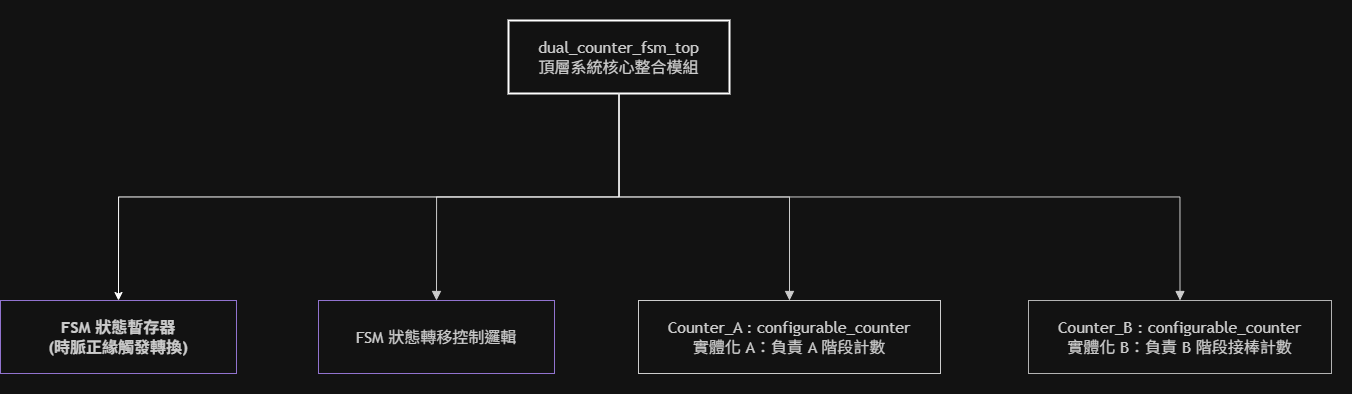

The diagram above was exported from draw.io. Its source (the exported page's mxGraphModel, read from the mxfile embedded in the PNG):
<mxGraphModel dx="63" dy="746" grid="1" gridSize="10" guides="1" tooltips="1" connect="1" arrows="1" fold="1" page="1" pageScale="1" pageWidth="827" pageHeight="1169" math="0" shadow="0">
  <root>
    <mxCell id="0" />
    <mxCell id="1" parent="0" />
    <UserObject label="" mermaidData="{&#10;  &quot;data&quot;: &quot;graph TD\n    Top[dual_counter_fsm_top &lt;br/&gt; 頂層系統核心整合模組] --&gt; FSM[FSM_Controller &lt;br/&gt; 有限狀態機核心控制程序]\n    Top --&gt; CounterA[Counter_A : configurable_counter &lt;br/&gt; 實體化 A：負責 A 階段計數]\n    Top --&gt; CounterB[Counter_B : configurable_counter &lt;br/&gt; 實體化 B：負責 B 階段接棒計數]\n\n    %% FSM 子分支\n    FSM --&gt; FSM_Seq[FSM_Seq: 狀態暫存器時序邏輯]\n    FSM --&gt; FSM_Comb[FSM_Comb: 狀態轉移與致能解碼邏輯]\n    \n    FSM_Seq --&gt; FSM_Rst[非同步重置觸發 rst='1' &lt;br/&gt; current_state &lt;= STATE_A]\n    FSM_Seq --&gt; FSM_Clk[時脈正緣觸發 rising_edge &lt;br/&gt; current_state &lt;= next_state]\n    \n    FSM_Comb --&gt; STATE_A_Logic[STATE_A 分支邏輯 &lt;br/&gt; 輸出 en_A='1', en_B='0' &lt;br/&gt; 若 done_A='1' 則 next_state &lt;= STATE_B]\n    FSM_Comb --&gt; STATE_B_Logic[STATE_B 分支邏輯 &lt;br/&gt; 輸出 en_A='0', en_B='1' &lt;br/&gt; 若 done_B='1' 則 next_state &lt;= STATE_A]\n\n    %% Counter A 子分支\n    CounterA --&gt; A_Seq[A_Seq: 序列邏輯時脈暫存器]\n    CounterA --&gt; A_Comb[A_Comb: 組合邏輯下次狀態與邊界判定]\n    CounterA --&gt; A_Out[A_Out: 輸出驅動與型態轉換]\n    \n    A_Seq --&gt; A_Rst[非同步重置觸發 rst='1' &lt;br/&gt; cnt_reg &lt;= 初始值]\n    A_Seq --&gt; A_Edge[時脈正緣致能 rising_edge 且 en_A='1' &lt;br/&gt; 更新暫存器：cnt_reg &lt;= next_cnt]\n    \n    A_Comb --&gt; A_Bound[邊界檢查 &lt;br/&gt; 抵達下限觸發 done_A &lt;= '1' &lt;br/&gt; 且 next_cnt &lt;= high_A]\n    A_Comb --&gt; A_Normal[一般計數運算 &lt;br/&gt; 標準下數：next_cnt &lt;= cnt_reg - 1]\n    \n    A_Out --&gt; A_Out_Assign[out_A &lt;= std_logic_vector(cnt_reg)]\n\n    %% Counter B 子分支\n    CounterB --&gt; B_Seq[B_Seq: 序列邏輯時脈暫存器]\n    CounterB --&gt; B_Comb[B_Comb: 組合邏輯下次狀態與邊界判定]\n    CounterB --&gt; B_Out[B_Out: 輸出驅動與型態轉換]\n    \n    B_Seq --&gt; B_Rst[非同步重置觸發 rst='1' &lt;br/&gt; cnt_reg &lt;= 初始值]\n    B_Seq --&gt; B_Edge[時脈正緣致能 rising_edge 且 en_B='1' &lt;br/&gt; 更新暫存器：cnt_reg &lt;= next_cnt]\n    \n    B_Comb --&gt; B_Bound[邊界檢查 &lt;br/&gt; 抵達上限觸發 done_B &lt;= '1' &lt;br/&gt; 且 next_cnt &lt;= low_B]\n    B_Comb --&gt; B_Normal[一般計數運算 &lt;br/&gt; 標準上數：next_cnt &lt;= cnt_reg + 1]\n    \n    B_Out --&gt; B_Out_Assign[out_B &lt;= std_logic_vector(cnt_reg)]\n\n    style Top fill:#1a1a1a,stroke:#333,stroke-width:2px;\n    style FSM fill:#2b2b2b,stroke:#9370DB,stroke-width:1px;\n    style CounterA fill:#2b2b2b,stroke:#cccccc,stroke-width:1px;\n    style CounterB fill:#2b2b2b,stroke:#cccccc,stroke-width:1px;&quot;,&#10;  &quot;config&quot;: null&#10;}" id="00ZWP4lQieNZl5-CBlM4-1">
      <mxCell connectable="0" parent="1" style="group;transparentBounds=1;editIcon=1;lockedGroup=0;groupPadding=20;" vertex="1">
        <mxGeometry as="geometry" />
      </mxCell>
    </UserObject>
    <UserObject label="dual_counter_fsm_top&#10;頂層系統核心整合模組" mermaidId="n:Top" mermaidBaseStyle="html=1;whiteSpace=wrap;strokeWidth=2;fillColor=#1a1a1a;strokeColor=#333;fontColor=light-dark(#333333,#cccccc);fontFamily=Trebuchet MS,Verdana,Arial,sans-serif;fontSize=16;" mermaidBaseValue="dual_counter_fsm_top&#10;頂層系統核心整合模組" id="00ZWP4lQieNZl5-CBlM4-2">
      <mxCell parent="00ZWP4lQieNZl5-CBlM4-1" style="html=1;whiteSpace=wrap;strokeWidth=2;fillColor=none;strokeColor=light-dark(#333333,#FFFFFF);fontColor=light-dark(#333333,#cccccc);fontFamily=Trebuchet MS,Verdana,Arial,sans-serif;fontSize=16;" vertex="1">
        <mxGeometry height="73" width="221" x="2340" y="370" as="geometry" />
      </mxCell>
    </UserObject>
    <UserObject label="FSM 狀態轉移控制邏輯" mermaidId="n:FSM" mermaidBaseStyle="html=1;whiteSpace=wrap;strokeWidth=1;fillColor=#2b2b2b;strokeColor=#9370DB;fontColor=light-dark(#333333,#cccccc);fontFamily=Trebuchet MS,Verdana,Arial,sans-serif;fontSize=16;" mermaidBaseValue="FSM_Controller&#10;有限狀態機核心控制程序" id="00ZWP4lQieNZl5-CBlM4-3">
      <mxCell parent="00ZWP4lQieNZl5-CBlM4-1" style="html=1;whiteSpace=wrap;strokeWidth=1;fillColor=none;strokeColor=#9370DB;fontColor=light-dark(#333333,#cccccc);fontFamily=Trebuchet MS,Verdana,Arial,sans-serif;fontSize=16;" vertex="1">
        <mxGeometry height="73" width="236" x="2150" y="650" as="geometry" />
      </mxCell>
    </UserObject>
    <UserObject label="Counter_A : configurable_counter&#10;實體化 A：負責 A 階段計數" mermaidId="n:CounterA" mermaidBaseStyle="html=1;whiteSpace=wrap;strokeWidth=1;fillColor=#2b2b2b;strokeColor=#cccccc;fontColor=light-dark(#333333,#cccccc);fontFamily=Trebuchet MS,Verdana,Arial,sans-serif;fontSize=16;" mermaidBaseValue="Counter_A : configurable_counter&#10;實體化 A：負責 A 階段計數" id="00ZWP4lQieNZl5-CBlM4-4">
      <mxCell parent="00ZWP4lQieNZl5-CBlM4-1" style="html=1;whiteSpace=wrap;strokeWidth=1;fillColor=none;strokeColor=light-dark(#CCCCCC,#CCCCCC);fontColor=light-dark(#333333,#cccccc);fontFamily=Trebuchet MS,Verdana,Arial,sans-serif;fontSize=16;" vertex="1">
        <mxGeometry height="73" width="302" x="2470" y="650" as="geometry" />
      </mxCell>
    </UserObject>
    <UserObject label="Counter_B : configurable_counter&#10;實體化 B：負責 B 階段接棒計數" mermaidId="n:CounterB" mermaidBaseStyle="html=1;whiteSpace=wrap;strokeWidth=1;fillColor=#2b2b2b;strokeColor=#cccccc;fontColor=light-dark(#333333,#cccccc);fontFamily=Trebuchet MS,Verdana,Arial,sans-serif;fontSize=16;" mermaidBaseValue="Counter_B : configurable_counter&#10;實體化 B：負責 B 階段接棒計數" id="00ZWP4lQieNZl5-CBlM4-5">
      <mxCell parent="00ZWP4lQieNZl5-CBlM4-1" style="html=1;whiteSpace=wrap;strokeWidth=1;fillColor=none;strokeColor=light-dark(#CCCCCC,#B3B3B3);fontColor=light-dark(#333333,#cccccc);fontFamily=Trebuchet MS,Verdana,Arial,sans-serif;fontSize=16;" vertex="1">
        <mxGeometry height="73" width="303" x="2860" y="650" as="geometry" />
      </mxCell>
    </UserObject>
    <UserObject label="" mermaidId="e:Top-&gt;FSM#0" mermaidBaseStyle="curved=1;startArrow=none;endArrow=block;endSize=7;strokeColor=light-dark(#333333,#cccccc);exitX=0;exitY=0.56;entryX=0.5;entryY=0;" mermaidBaseValue="" id="00ZWP4lQieNZl5-CBlM4-28">
      <mxCell edge="1" parent="00ZWP4lQieNZl5-CBlM4-1" source="00ZWP4lQieNZl5-CBlM4-2" style="startArrow=none;endArrow=block;endSize=7;strokeColor=light-dark(#333333,#cccccc);exitX=0.5;exitY=1;entryX=0.5;entryY=0;rounded=0;edgeStyle=orthogonalEdgeStyle;exitDx=0;exitDy=0;" target="00ZWP4lQieNZl5-CBlM4-3">
        <mxGeometry relative="1" as="geometry" />
      </mxCell>
    </UserObject>
    <UserObject label="" mermaidId="e:Top-&gt;CounterA#0" mermaidBaseStyle="curved=1;startArrow=none;endArrow=block;endSize=7;strokeColor=light-dark(#333333,#cccccc);exitX=0.5;exitY=1;entryX=0.5;entryY=0;" mermaidBaseValue="" id="00ZWP4lQieNZl5-CBlM4-29">
      <mxCell edge="1" parent="00ZWP4lQieNZl5-CBlM4-1" source="00ZWP4lQieNZl5-CBlM4-2" style="startArrow=none;endArrow=block;endSize=7;strokeColor=light-dark(#333333,#cccccc);exitX=0.5;exitY=1;entryX=0.5;entryY=0;rounded=0;edgeStyle=orthogonalEdgeStyle;" target="00ZWP4lQieNZl5-CBlM4-4">
        <mxGeometry relative="1" as="geometry" />
      </mxCell>
    </UserObject>
    <UserObject label="" mermaidId="e:Top-&gt;CounterB#0" mermaidBaseStyle="curved=1;startArrow=none;endArrow=block;endSize=7;strokeColor=light-dark(#333333,#cccccc);exitX=1;exitY=0.56;entryX=0.5;entryY=0;" mermaidBaseValue="" id="00ZWP4lQieNZl5-CBlM4-30">
      <mxCell edge="1" parent="00ZWP4lQieNZl5-CBlM4-1" source="00ZWP4lQieNZl5-CBlM4-2" style="startArrow=none;endArrow=block;endSize=7;strokeColor=light-dark(#333333,#cccccc);exitX=0.5;exitY=1;entryX=0.5;entryY=0;rounded=0;edgeStyle=orthogonalEdgeStyle;exitDx=0;exitDy=0;" target="00ZWP4lQieNZl5-CBlM4-5">
        <mxGeometry relative="1" as="geometry" />
      </mxCell>
    </UserObject>
    <UserObject label="&lt;b&gt;&amp;nbsp;FSM 狀態暫存器&amp;nbsp;&lt;/b&gt;&lt;div&gt;&lt;b&gt;(時脈正緣觸發轉換)&lt;/b&gt;&lt;/div&gt;" mermaidId="n:FSM" mermaidBaseStyle="html=1;whiteSpace=wrap;strokeWidth=1;fillColor=#2b2b2b;strokeColor=#9370DB;fontColor=light-dark(#333333,#cccccc);fontFamily=Trebuchet MS,Verdana,Arial,sans-serif;fontSize=16;" mermaidBaseValue="FSM_Controller&#10;有限狀態機核心控制程序" id="AukYvA-dXr7ppZ4liF-c-1">
      <mxCell parent="1" style="html=1;whiteSpace=wrap;strokeWidth=1;fillColor=none;strokeColor=#9370DB;fontColor=light-dark(#333333,#cccccc);fontFamily=Trebuchet MS,Verdana,Arial,sans-serif;fontSize=16;" vertex="1">
        <mxGeometry height="73" width="236" x="1832" y="650" as="geometry" />
      </mxCell>
    </UserObject>
    <mxCell id="AukYvA-dXr7ppZ4liF-c-2" edge="1" parent="1" source="00ZWP4lQieNZl5-CBlM4-2" style="edgeStyle=orthogonalEdgeStyle;rounded=0;orthogonalLoop=1;jettySize=auto;html=1;exitX=0.5;exitY=1;exitDx=0;exitDy=0;entryX=0.5;entryY=0;entryDx=0;entryDy=0;" target="AukYvA-dXr7ppZ4liF-c-1">
      <mxGeometry relative="1" as="geometry" />
    </mxCell>
  </root>
</mxGraphModel>